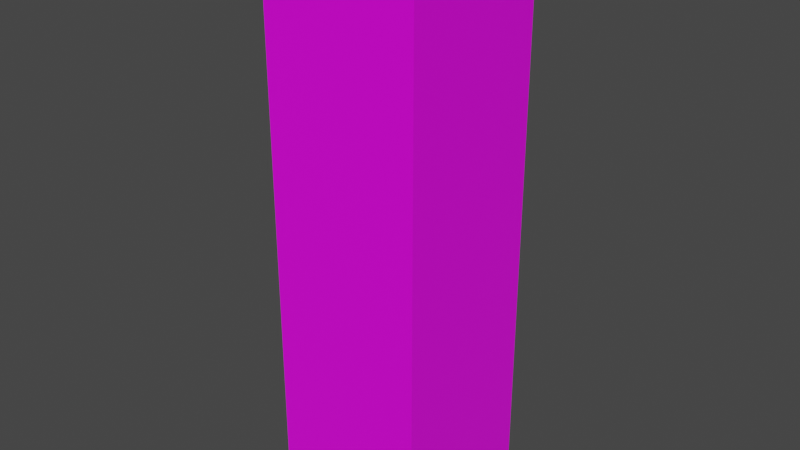 # Source: Talia_Dark.blend  (saved by Blender 2.82.7; exported with 4.5.12 LTS)
import bpy
from mathutils import Matrix  # noqa: F401  (used for matrix-valued properties, if any)

bpy.ops.wm.read_factory_settings(use_empty=True)
scene = bpy.context.scene
scene.name = 'Scene'

# ---- collections
col_collection = bpy.data.collections.new('Collection'); scene.collection.children.link(col_collection)

# ---- images (referenced by path relative to the original .blend; pixels are not part of the script)
import os
ASSET_DIR = os.environ.get("B2B_ASSET_DIR", "")  # directory of the original .blend (textures are referenced by path, not embedded)
HERE = os.path.dirname(os.path.abspath(__file__))  # packed textures are extracted next to this script under _unpacked/

def load_image(name, relpath, width, height, colorspace="sRGB"):
    """Load a texture the original file referenced (path relative to the .blend, or extracted next to this script)."""
    p = next((c for c in (os.path.join(HERE, relpath), os.path.join(ASSET_DIR, relpath)) if relpath and os.path.exists(c)), "")
    if p:
        img = bpy.data.images.load(p, check_existing=True)
        img.name = name
    else:  # same state as the original file: an image datablock whose file is absent (Cycles renders it pink)
        img = bpy.data.images.new(name, width, height)
        img.source = "FILE"
        img.filepath = "//" + (relpath or name)
    img.colorspace_settings.name = colorspace
    return img
img_lolirock_talia_dark_r90_jpg = load_image('LoliRock_Talia_Dark_R90.jpg', 'LoliRock_Talia_Dark_R90.jpg', 1024, 1024, 'sRGB')

# ---- materials (node trees are filled in below, after node groups)
mat_material = bpy.data.materials.new('Material')
mat_material.alpha_threshold = 0.0
mat_material.use_transparent_shadow = False
mat_material.line_color = (0.0, 0.0, 0.0, 1.0)

# ---- material node trees
mat_material.use_nodes = True; mat_material.node_tree.nodes.clear()
_N = mat_material.node_tree.nodes; _L = mat_material.node_tree.links
n0 = _N.new('ShaderNodeOutputMaterial'); n0.name = 'Material Output'; n0.location = (300, 300)
n1 = _N.new('ShaderNodeBsdfPrincipled'); n1.name = 'Principled BSDF'; n1.location = (10, 300)
n1.distribution = 'GGX'
n1.subsurface_method = 'BURLEY'
n1.inputs[2].default_value = 0.4
n1.inputs[3].default_value = 1.45
n1.inputs[27].default_value = (0.0, 0.0, 0.0, 1.0)
n1.inputs[28].default_value = 1.0
n2 = _N.new('ShaderNodeTexImage'); n2.name = 'Image Texture'; n2.location = (-280, 280)
n2.image = img_lolirock_talia_dark_r90_jpg
_L.new(n1.outputs[0], n0.inputs[0])
_L.new(n2.outputs[0], n1.inputs[0])
n0.is_active_output = True

# ---- world
world_world = bpy.data.worlds.new('World'); scene.world = world_world
world_world.use_nodes = True; world_world.node_tree.nodes.clear()
_N = world_world.node_tree.nodes; _L = world_world.node_tree.links
n0 = _N.new('ShaderNodeOutputWorld'); n0.name = 'World Output'; n0.location = (300, 300)
n1 = _N.new('ShaderNodeBackground'); n1.name = 'Background'; n1.location = (10, 300)
n1.inputs[0].default_value = (0.05088, 0.05088, 0.05088, 1.0)
_L.new(n1.outputs[0], n0.inputs[0])
n0.is_active_output = True
world_world.color = (0.05088, 0.05088, 0.05088)
world_world.use_sun_shadow = False
world_world.sun_shadow_jitter_overblur = 0.0

# ---- meshes
me_cube = bpy.data.meshes.new('Cube')
me_cube.from_pydata([(0.225, 0.225, 1.651), (0.225, 0.225, 0.0005364), (0.225, -0.225, 1.651), (0.225, -0.225, 0.0005364), (-0.225, 0.225, 1.651), (-0.225, 0.225, 0.0005364), (-0.225, -0.225, 1.651), (-0.225, -0.225, 0.0005364)], [], [(0, 4, 6, 2), (3, 2, 6, 7), (7, 6, 4, 5), (5, 1, 3, 7), (1, 0, 2, 3), (5, 4, 0, 1)])
_uv = me_cube.uv_layers.new(name='UVMap')
_uv.uv.foreach_set('vector', [0.5732, 0.6406, 0.8308, 0.6406, 0.8308, 0.7602, 0.5732, 0.7602, 0.09561, 0.807, 0.8298, 0.807, 0.8298, 0.9844, 0.09561, 0.9844, 0.09308, 0.407, 0.8298, 0.407, 0.8298, 0.582, 0.09308, 0.582, 0.09466, 0.4055, 0.375, 0.4055, 0.375, 0.5734, 0.09466, 0.5734, 0.08929, 0.6031, 0.8323, 0.6031, 0.8323, 0.7875, 0.08929, 0.7875, 0.1108, 0.1984, 0.8323, 0.1984, 0.8323, 0.4039, 0.1108, 0.4039])
me_cube.materials.append(mat_material)
me_cube.use_remesh_preserve_volume = False
me_cube.use_remesh_preserve_attributes = False
me_cube.use_mirror_vertex_groups = False
me_cube.update()

# ---- objects
ob_cube = bpy.data.objects.new('Cube', me_cube)

# ---- transforms, parenting, visibility, modifiers, constraints
ob_cube.location = (0.0, 0.0, 0.0)
ob_cube.lock_rotations_4d = False
ob_cube.empty_display_type = 'ARROWS'
ob_cube.lineart.crease_threshold = 0.0

# ---- collection membership
col_collection.objects.link(ob_cube)

# ---- scene / render settings (as saved in the file)
scene.frame_start = 1; scene.frame_end = 250; scene.frame_set(1)
scene.render.engine = 'BLENDER_EEVEE_NEXT'
scene.cycles.use_denoising = False
scene.cycles.samples = 128
scene.cycles.sampling_pattern = 'TABULATED_SOBOL'
scene.cycles.use_adaptive_sampling = False
scene.cycles.use_light_tree = False
scene.view_settings.view_transform = 'Filmic'
bpy.context.view_layer.update()

# ---- added for rendering (the .blend has no active camera and no usable light): camera, sun
cam_auto = bpy.data.cameras.new('AutoCamera')
cam_auto.lens = 50.0
cam_auto.sensor_width = 36.0
cam_auto.clip_end = 1000.0
ob_auto_camera = bpy.data.objects.new('AutoCamera', cam_auto)
scene.collection.objects.link(ob_auto_camera)
ob_auto_camera.location = (1.63624, -1.96348, 2.13452)
ob_auto_camera.rotation_euler = (1.09748, -7.21219e-08, 0.694738)
scene.camera = ob_auto_camera
light_auto_sun = bpy.data.lights.new('AutoSun', 'SUN')
light_auto_sun.energy = 3.0
light_auto_sun.angle = 0.0523599
ob_auto_sun = bpy.data.objects.new('AutoSun', light_auto_sun)
scene.collection.objects.link(ob_auto_sun)
ob_auto_sun.rotation_euler = (0.872665, 0.174533, 0.523599)
bpy.context.view_layer.update()
